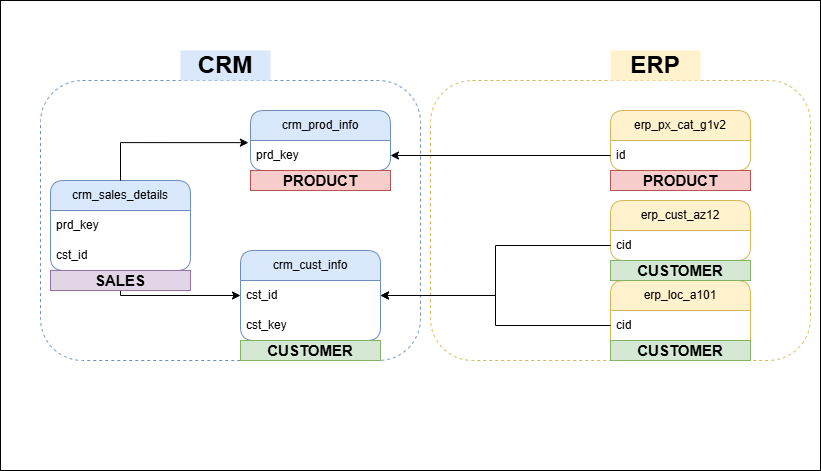

The diagram above was exported from draw.io. Its source (the exported page's mxGraphModel, read from the mxfile embedded in the PNG):
<mxGraphModel dx="872" dy="537" grid="1" gridSize="10" guides="1" tooltips="1" connect="1" arrows="1" fold="1" page="1" pageScale="1" pageWidth="850" pageHeight="1100" math="0" shadow="0">
  <root>
    <mxCell id="0" />
    <mxCell id="1" parent="0" />
    <mxCell id="_zwUS9Nr-7LwyYVm3TRl-1" parent="1" style="rounded=0;whiteSpace=wrap;html=1;" value="" vertex="1">
      <mxGeometry height="470" width="820" x="20" y="20" as="geometry" />
    </mxCell>
    <mxCell id="rtOti-DHGr0Mld5j0TMe-27" parent="1" style="rounded=1;whiteSpace=wrap;html=1;fillColor=none;dashed=1;strokeColor=#d6b656;" value="" vertex="1">
      <mxGeometry height="280" width="380" x="450" y="100" as="geometry" />
    </mxCell>
    <mxCell id="rtOti-DHGr0Mld5j0TMe-26" parent="1" style="rounded=1;whiteSpace=wrap;html=1;fillColor=none;strokeColor=#6c8ebf;dashed=1;" value="" vertex="1">
      <mxGeometry height="280" width="380" x="60" y="100" as="geometry" />
    </mxCell>
    <mxCell id="rtOti-DHGr0Mld5j0TMe-31" edge="1" parent="1" source="rtOti-DHGr0Mld5j0TMe-1" style="edgeStyle=orthogonalEdgeStyle;rounded=0;orthogonalLoop=1;jettySize=auto;html=1;entryX=0;entryY=0.5;entryDx=0;entryDy=0;" target="rtOti-DHGr0Mld5j0TMe-11">
      <mxGeometry relative="1" as="geometry" />
    </mxCell>
    <mxCell id="rtOti-DHGr0Mld5j0TMe-1" parent="1" style="swimlane;fontStyle=0;childLayout=stackLayout;horizontal=1;startSize=30;horizontalStack=0;resizeParent=1;resizeParentMax=0;resizeLast=0;collapsible=1;marginBottom=0;whiteSpace=wrap;html=1;fillColor=#dae8fc;strokeColor=#6c8ebf;rounded=1;" value="crm_sales_details" vertex="1">
      <mxGeometry height="90" width="140" x="70" y="200" as="geometry" />
    </mxCell>
    <mxCell id="rtOti-DHGr0Mld5j0TMe-2" parent="rtOti-DHGr0Mld5j0TMe-1" style="text;strokeColor=none;fillColor=none;align=left;verticalAlign=middle;spacingLeft=4;spacingRight=4;overflow=hidden;points=[[0,0.5],[1,0.5]];portConstraint=eastwest;rotatable=0;whiteSpace=wrap;html=1;" value="prd_key" vertex="1">
      <mxGeometry height="30" width="140" y="30" as="geometry" />
    </mxCell>
    <mxCell id="rtOti-DHGr0Mld5j0TMe-5" parent="rtOti-DHGr0Mld5j0TMe-1" style="text;strokeColor=none;fillColor=none;align=left;verticalAlign=middle;spacingLeft=4;spacingRight=4;overflow=hidden;points=[[0,0.5],[1,0.5]];portConstraint=eastwest;rotatable=0;whiteSpace=wrap;html=1;" value="cst_id" vertex="1">
      <mxGeometry height="30" width="140" y="60" as="geometry" />
    </mxCell>
    <mxCell id="rtOti-DHGr0Mld5j0TMe-10" parent="1" style="swimlane;fontStyle=0;childLayout=stackLayout;horizontal=1;startSize=30;horizontalStack=0;resizeParent=1;resizeParentMax=0;resizeLast=0;collapsible=1;marginBottom=0;whiteSpace=wrap;html=1;fillColor=#dae8fc;strokeColor=#6c8ebf;rounded=1;" value="crm_cust_info" vertex="1">
      <mxGeometry height="90" width="140" x="260" y="270" as="geometry" />
    </mxCell>
    <mxCell id="rtOti-DHGr0Mld5j0TMe-11" parent="rtOti-DHGr0Mld5j0TMe-10" style="text;strokeColor=none;fillColor=none;align=left;verticalAlign=middle;spacingLeft=4;spacingRight=4;overflow=hidden;points=[[0,0.5],[1,0.5]];portConstraint=eastwest;rotatable=0;whiteSpace=wrap;html=1;" value="cst_id" vertex="1">
      <mxGeometry height="30" width="140" y="30" as="geometry" />
    </mxCell>
    <mxCell id="rtOti-DHGr0Mld5j0TMe-12" parent="rtOti-DHGr0Mld5j0TMe-10" style="text;strokeColor=none;fillColor=none;align=left;verticalAlign=middle;spacingLeft=4;spacingRight=4;overflow=hidden;points=[[0,0.5],[1,0.5]];portConstraint=eastwest;rotatable=0;whiteSpace=wrap;html=1;" value="cst_key" vertex="1">
      <mxGeometry height="30" width="140" y="60" as="geometry" />
    </mxCell>
    <mxCell id="rtOti-DHGr0Mld5j0TMe-13" parent="1" style="swimlane;fontStyle=0;childLayout=stackLayout;horizontal=1;startSize=30;horizontalStack=0;resizeParent=1;resizeParentMax=0;resizeLast=0;collapsible=1;marginBottom=0;whiteSpace=wrap;html=1;fillColor=#dae8fc;strokeColor=#6c8ebf;rounded=1;" value="crm_prod_info" vertex="1">
      <mxGeometry height="60" width="140" x="270" y="130" as="geometry" />
    </mxCell>
    <mxCell id="rtOti-DHGr0Mld5j0TMe-14" parent="rtOti-DHGr0Mld5j0TMe-13" style="text;strokeColor=none;fillColor=none;align=left;verticalAlign=middle;spacingLeft=4;spacingRight=4;overflow=hidden;points=[[0,0.5],[1,0.5]];portConstraint=eastwest;rotatable=0;whiteSpace=wrap;html=1;" value="prd_key" vertex="1">
      <mxGeometry height="30" width="140" y="30" as="geometry" />
    </mxCell>
    <mxCell id="rtOti-DHGr0Mld5j0TMe-16" parent="1" style="swimlane;fontStyle=0;childLayout=stackLayout;horizontal=1;startSize=30;horizontalStack=0;resizeParent=1;resizeParentMax=0;resizeLast=0;collapsible=1;marginBottom=0;whiteSpace=wrap;html=1;fillColor=#fff2cc;strokeColor=#d6b656;rounded=1;" value="erp_cust_az12" vertex="1">
      <mxGeometry height="60" width="140" x="630" y="220" as="geometry" />
    </mxCell>
    <mxCell id="rtOti-DHGr0Mld5j0TMe-17" parent="rtOti-DHGr0Mld5j0TMe-16" style="text;strokeColor=none;fillColor=none;align=left;verticalAlign=middle;spacingLeft=4;spacingRight=4;overflow=hidden;points=[[0,0.5],[1,0.5]];portConstraint=eastwest;rotatable=0;whiteSpace=wrap;html=1;" value="cid" vertex="1">
      <mxGeometry height="30" width="140" y="30" as="geometry" />
    </mxCell>
    <mxCell id="rtOti-DHGr0Mld5j0TMe-19" parent="1" style="swimlane;fontStyle=0;childLayout=stackLayout;horizontal=1;startSize=30;horizontalStack=0;resizeParent=1;resizeParentMax=0;resizeLast=0;collapsible=1;marginBottom=0;whiteSpace=wrap;html=1;fillColor=#fff2cc;strokeColor=#d6b656;rounded=1;" value="erp_loc_a101" vertex="1">
      <mxGeometry height="80" width="140" x="630" y="300" as="geometry" />
    </mxCell>
    <mxCell id="rtOti-DHGr0Mld5j0TMe-20" parent="rtOti-DHGr0Mld5j0TMe-19" style="text;strokeColor=none;fillColor=none;align=left;verticalAlign=middle;spacingLeft=4;spacingRight=4;overflow=hidden;points=[[0,0.5],[1,0.5]];portConstraint=eastwest;rotatable=0;whiteSpace=wrap;html=1;" value="cid" vertex="1">
      <mxGeometry height="30" width="140" y="30" as="geometry" />
    </mxCell>
    <mxCell id="rtOti-DHGr0Mld5j0TMe-41" parent="rtOti-DHGr0Mld5j0TMe-19" style="rounded=0;whiteSpace=wrap;html=1;fillColor=#d5e8d4;strokeColor=#82b366;" value="&lt;font style=&quot;font-size: 15px;&quot;&gt;&lt;b&gt;CUSTOMER&lt;/b&gt;&lt;/font&gt;" vertex="1">
      <mxGeometry height="20" width="140" y="60" as="geometry" />
    </mxCell>
    <mxCell id="rtOti-DHGr0Mld5j0TMe-22" parent="1" style="swimlane;fontStyle=0;childLayout=stackLayout;horizontal=1;startSize=30;horizontalStack=0;resizeParent=1;resizeParentMax=0;resizeLast=0;collapsible=1;marginBottom=0;whiteSpace=wrap;html=1;fillColor=#fff2cc;strokeColor=#d6b656;rounded=1;" value="erp_px_cat_g1v2" vertex="1">
      <mxGeometry height="60" width="140" x="630" y="130" as="geometry" />
    </mxCell>
    <mxCell id="rtOti-DHGr0Mld5j0TMe-23" parent="rtOti-DHGr0Mld5j0TMe-22" style="text;strokeColor=none;fillColor=none;align=left;verticalAlign=middle;spacingLeft=4;spacingRight=4;overflow=hidden;points=[[0,0.5],[1,0.5]];portConstraint=eastwest;rotatable=0;whiteSpace=wrap;html=1;" value="id" vertex="1">
      <mxGeometry height="30" width="140" y="30" as="geometry" />
    </mxCell>
    <mxCell id="rtOti-DHGr0Mld5j0TMe-28" parent="1" style="rounded=0;whiteSpace=wrap;html=1;fillColor=#dae8fc;strokeColor=none;" value="&lt;b&gt;&lt;font style=&quot;font-size: 24px;&quot;&gt;CRM&lt;/font&gt;&lt;/b&gt;" vertex="1">
      <mxGeometry height="30" width="90" x="200" y="70" as="geometry" />
    </mxCell>
    <mxCell id="rtOti-DHGr0Mld5j0TMe-29" parent="1" style="rounded=0;whiteSpace=wrap;html=1;fillColor=#fff2cc;strokeColor=none;" value="&lt;b&gt;&lt;font style=&quot;font-size: 24px;&quot;&gt;ERP&lt;/font&gt;&lt;/b&gt;" vertex="1">
      <mxGeometry height="30" width="90" x="630" y="70" as="geometry" />
    </mxCell>
    <mxCell id="rtOti-DHGr0Mld5j0TMe-30" edge="1" parent="1" source="rtOti-DHGr0Mld5j0TMe-1" style="edgeStyle=orthogonalEdgeStyle;rounded=0;orthogonalLoop=1;jettySize=auto;html=1;entryX=-0.015;entryY=0.071;entryDx=0;entryDy=0;entryPerimeter=0;" target="rtOti-DHGr0Mld5j0TMe-14">
      <mxGeometry relative="1" as="geometry" />
    </mxCell>
    <mxCell id="rtOti-DHGr0Mld5j0TMe-32" edge="1" parent="1" source="rtOti-DHGr0Mld5j0TMe-23" style="edgeStyle=orthogonalEdgeStyle;rounded=0;orthogonalLoop=1;jettySize=auto;html=1;entryX=1;entryY=0.5;entryDx=0;entryDy=0;" target="rtOti-DHGr0Mld5j0TMe-14">
      <mxGeometry relative="1" as="geometry" />
    </mxCell>
    <mxCell id="rtOti-DHGr0Mld5j0TMe-33" edge="1" parent="1" source="rtOti-DHGr0Mld5j0TMe-20" style="edgeStyle=orthogonalEdgeStyle;rounded=0;orthogonalLoop=1;jettySize=auto;html=1;exitX=0;exitY=0.5;exitDx=0;exitDy=0;entryX=1;entryY=0.5;entryDx=0;entryDy=0;" target="rtOti-DHGr0Mld5j0TMe-11">
      <mxGeometry relative="1" as="geometry" />
    </mxCell>
    <mxCell id="rtOti-DHGr0Mld5j0TMe-34" edge="1" parent="1" source="rtOti-DHGr0Mld5j0TMe-17" style="edgeStyle=orthogonalEdgeStyle;rounded=0;orthogonalLoop=1;jettySize=auto;html=1;entryX=1;entryY=0.5;entryDx=0;entryDy=0;" target="rtOti-DHGr0Mld5j0TMe-10">
      <mxGeometry relative="1" as="geometry" />
    </mxCell>
    <mxCell id="rtOti-DHGr0Mld5j0TMe-36" parent="1" style="rounded=0;whiteSpace=wrap;html=1;fillColor=#f8cecc;strokeColor=#b85450;" value="&lt;font style=&quot;font-size: 15px;&quot;&gt;&lt;b&gt;PRODUCT&lt;/b&gt;&lt;/font&gt;" vertex="1">
      <mxGeometry height="20" width="140" x="270" y="190" as="geometry" />
    </mxCell>
    <mxCell id="rtOti-DHGr0Mld5j0TMe-37" parent="1" style="rounded=0;whiteSpace=wrap;html=1;fillColor=#f8cecc;strokeColor=#b85450;" value="&lt;font style=&quot;font-size: 15px;&quot;&gt;&lt;b&gt;PRODUCT&lt;/b&gt;&lt;/font&gt;" vertex="1">
      <mxGeometry height="20" width="140" x="630" y="190" as="geometry" />
    </mxCell>
    <mxCell id="rtOti-DHGr0Mld5j0TMe-39" parent="1" style="rounded=0;whiteSpace=wrap;html=1;fillColor=#d5e8d4;strokeColor=#82b366;" value="&lt;font style=&quot;font-size: 15px;&quot;&gt;&lt;b&gt;CUSTOMER&lt;/b&gt;&lt;/font&gt;" vertex="1">
      <mxGeometry height="20" width="140" x="630" y="280" as="geometry" />
    </mxCell>
    <mxCell id="rtOti-DHGr0Mld5j0TMe-42" parent="1" style="rounded=0;whiteSpace=wrap;html=1;fillColor=#d5e8d4;strokeColor=#82b366;" value="&lt;font style=&quot;font-size: 15px;&quot;&gt;&lt;b&gt;CUSTOMER&lt;/b&gt;&lt;/font&gt;" vertex="1">
      <mxGeometry height="20" width="140" x="260" y="360" as="geometry" />
    </mxCell>
    <mxCell id="rtOti-DHGr0Mld5j0TMe-43" parent="1" style="rounded=0;whiteSpace=wrap;html=1;fillColor=#e1d5e7;strokeColor=#9673a6;" value="&lt;font style=&quot;font-size: 15px;&quot;&gt;&lt;b&gt;SALES&lt;/b&gt;&lt;/font&gt;" vertex="1">
      <mxGeometry height="20" width="140" x="70" y="290" as="geometry" />
    </mxCell>
  </root>
</mxGraphModel>